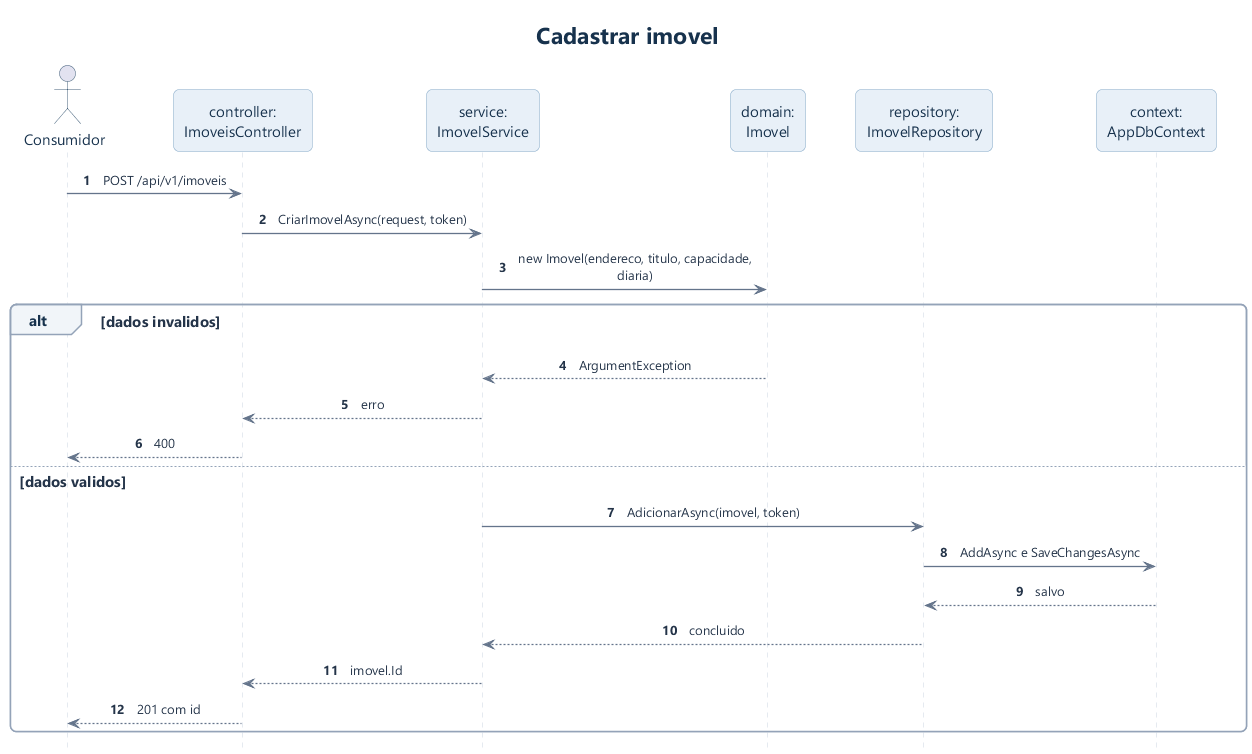

The diagram above was rendered by PlantUML. Its source (embedded in the PNG):
@startuml
!include estilo.iuml
hide footbox
autonumber
title Cadastrar imovel
actor Consumidor as A
participant "controller:\nImoveisController" as C
participant "service:\nImovelService" as S
participant "domain:\nImovel" as E
participant "repository:\nImovelRepository" as R
participant "context:\nAppDbContext" as D
A -> C : POST /api/v1/imoveis
C -> S : CriarImovelAsync(request, token)
S -> E : new Imovel(endereco, titulo, capacidade, diaria)
alt dados invalidos
 E --> S : ArgumentException
 S --> C : erro
 C --> A : 400
else dados validos
 S -> R : AdicionarAsync(imovel, token)
 R -> D : AddAsync e SaveChangesAsync
 D --> R : salvo
 R --> S : concluido
 S --> C : imovel.Id
 C --> A : 201 com id
end
@enduml